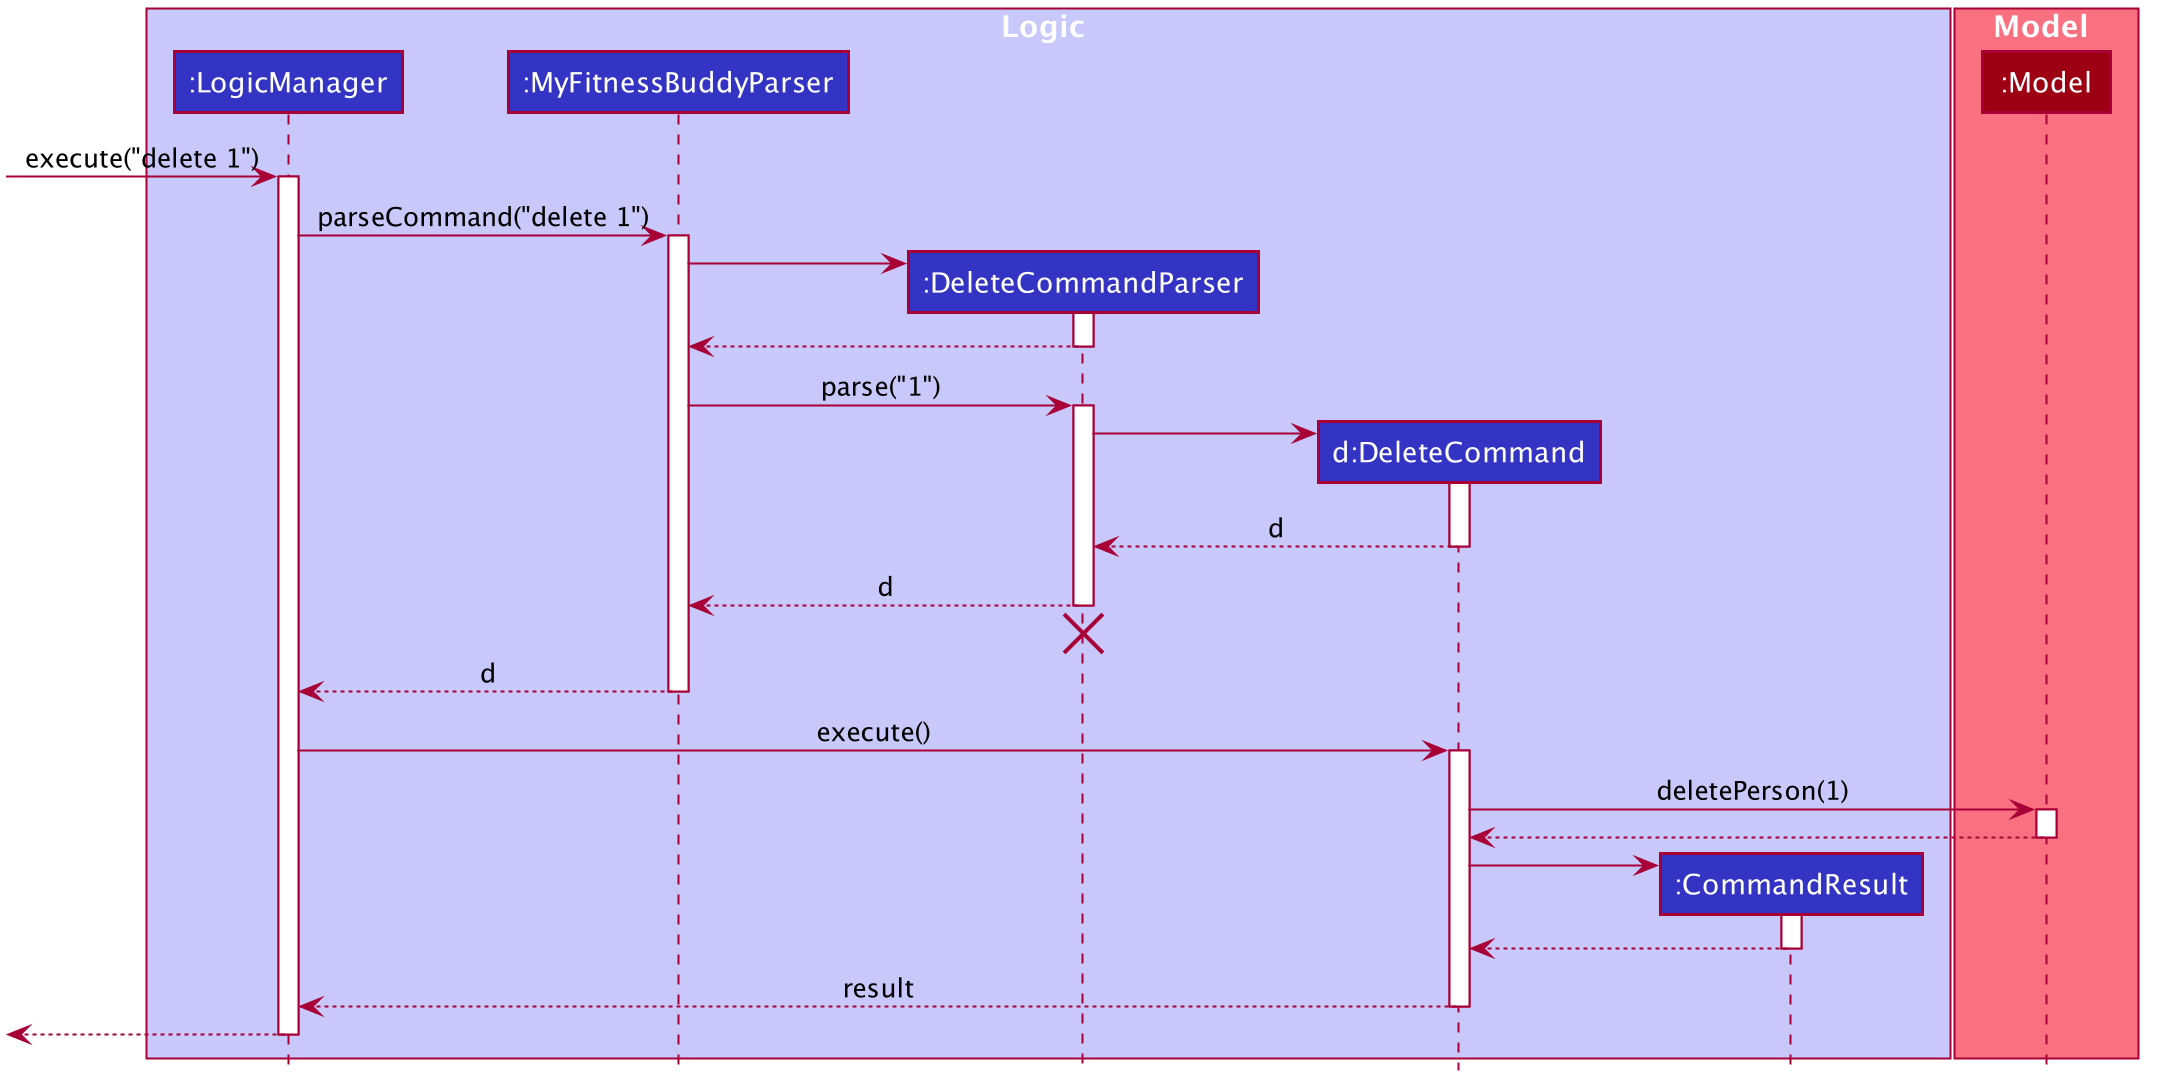

The diagram above was rendered by PlantUML. Its source (embedded in the PNG):
@startuml








skinparam BackgroundColor #FFFFFFF

skinparam Shadowing false

skinparam Class {
    FontColor #FFFFFF
    BorderThickness 1
    BorderColor #FFFFFF
    StereotypeFontColor #FFFFFF
    FontName Arial
}

skinparam Actor {
    BorderColor #000000
    Color #000000
    FontName Arial
}

skinparam Sequence {
    MessageAlign center
    BoxFontSize 15
    BoxPadding 0
    BoxFontColor #FFFFFF
    FontName Arial
}

skinparam Participant {
    FontColor #FFFFFFF
    Padding 20
}

skinparam MinClassWidth 50
skinparam ParticipantPadding 10
skinparam Shadowing false
skinparam DefaultTextAlignment center
skinparam packageStyle Rectangle

hide footbox
hide members
hide circle

box Logic #C8C8FA
participant ":LogicManager" as LogicManager #3333C4
participant ":MyFitnessBuddyParser" as MyFitnessBuddyParser #3333C4
participant ":DeleteCommandParser" as DeleteCommandParser #3333C4
participant "d:DeleteCommand" as DeleteCommand #3333C4
participant ":CommandResult" as CommandResult #3333C4
end box

box Model #F97181
participant ":Model" as Model #9D0012
end box

[-> LogicManager : execute("delete 1")
activate LogicManager

LogicManager -> MyFitnessBuddyParser : parseCommand("delete 1")
activate MyFitnessBuddyParser

create DeleteCommandParser
MyFitnessBuddyParser -> DeleteCommandParser
activate DeleteCommandParser

DeleteCommandParser --> MyFitnessBuddyParser
deactivate DeleteCommandParser

MyFitnessBuddyParser -> DeleteCommandParser : parse("1")
activate DeleteCommandParser

create DeleteCommand
DeleteCommandParser -> DeleteCommand
activate DeleteCommand

DeleteCommand --> DeleteCommandParser : d
deactivate DeleteCommand

DeleteCommandParser --> MyFitnessBuddyParser : d
deactivate DeleteCommandParser
DeleteCommandParser -[hidden]-> MyFitnessBuddyParser
destroy DeleteCommandParser

MyFitnessBuddyParser --> LogicManager : d
deactivate MyFitnessBuddyParser

LogicManager -> DeleteCommand : execute()
activate DeleteCommand

DeleteCommand -> Model : deletePerson(1)
activate Model

Model --> DeleteCommand
deactivate Model

create CommandResult
DeleteCommand -> CommandResult
activate CommandResult

CommandResult --> DeleteCommand
deactivate CommandResult

DeleteCommand --> LogicManager : result
deactivate DeleteCommand

[<--LogicManager
deactivate LogicManager
@enduml